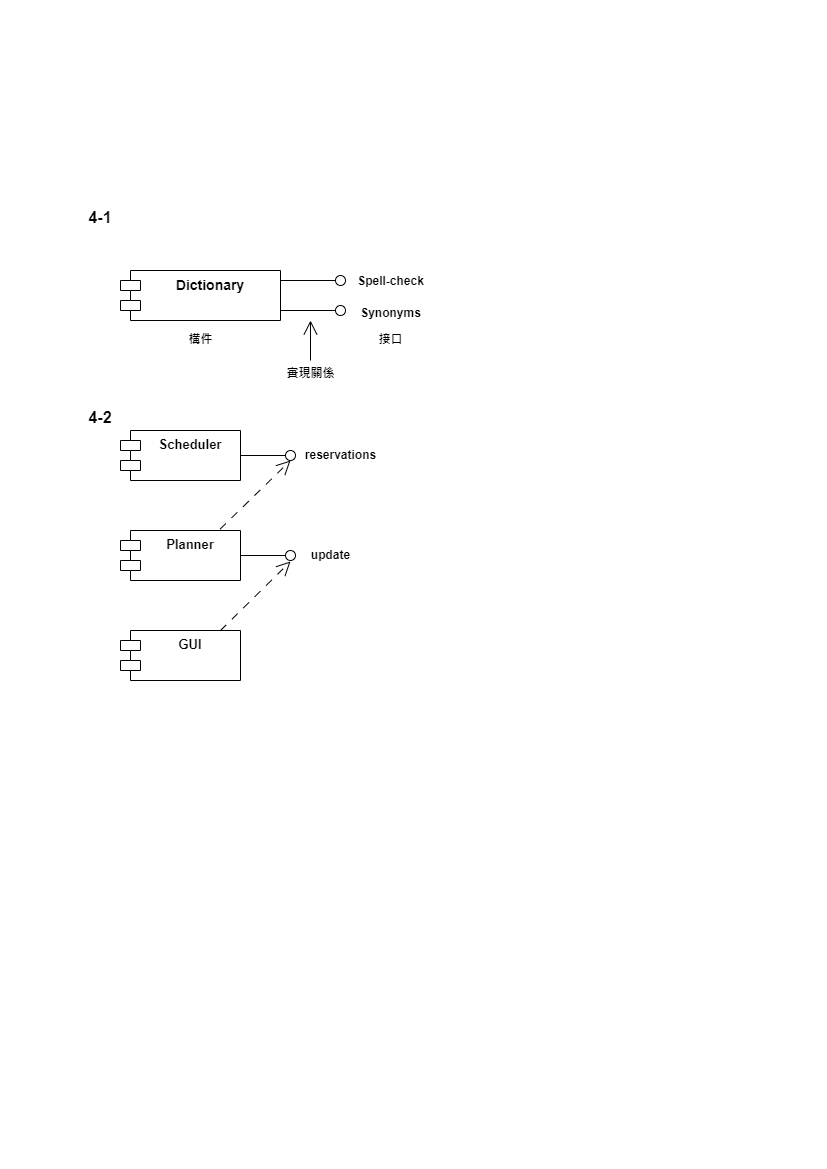

The diagram above was exported from draw.io. Its source (the exported page's mxGraphModel, read from the mxfile embedded in the PNG):
<mxGraphModel dx="1050" dy="534" grid="1" gridSize="10" guides="1" tooltips="1" connect="1" arrows="1" fold="1" page="1" pageScale="1" pageWidth="827" pageHeight="1169" math="0" shadow="0">
  <root>
    <mxCell id="0" />
    <mxCell id="1" parent="0" />
    <mxCell id="LP6vQsc6b6JN-bICqdqd-57" value="&lt;b&gt;&lt;font style=&quot;font-size: 14px;&quot;&gt;Dictionary&lt;/font&gt;&lt;/b&gt;" style="shape=module;align=left;spacingLeft=20;align=center;verticalAlign=top;whiteSpace=wrap;html=1;" vertex="1" parent="1">
      <mxGeometry x="120" y="270" width="160" height="50" as="geometry" />
    </mxCell>
    <mxCell id="LP6vQsc6b6JN-bICqdqd-58" value="" style="rounded=0;orthogonalLoop=1;jettySize=auto;html=1;endArrow=oval;endFill=0;sketch=0;sourcePerimeterSpacing=0;targetPerimeterSpacing=0;endSize=10;" edge="1" parent="1">
      <mxGeometry relative="1" as="geometry">
        <mxPoint x="280" y="280" as="sourcePoint" />
        <mxPoint x="340" y="280" as="targetPoint" />
      </mxGeometry>
    </mxCell>
    <mxCell id="LP6vQsc6b6JN-bICqdqd-59" value="" style="rounded=0;orthogonalLoop=1;jettySize=auto;html=1;endArrow=oval;endFill=0;sketch=0;sourcePerimeterSpacing=0;targetPerimeterSpacing=0;endSize=10;" edge="1" parent="1">
      <mxGeometry relative="1" as="geometry">
        <mxPoint x="280" y="310" as="sourcePoint" />
        <mxPoint x="340" y="310" as="targetPoint" />
      </mxGeometry>
    </mxCell>
    <mxCell id="LP6vQsc6b6JN-bICqdqd-60" value="Spell-check" style="text;align=center;fontStyle=1;verticalAlign=middle;spacingLeft=3;spacingRight=3;strokeColor=none;rotatable=0;points=[[0,0.5],[1,0.5]];portConstraint=eastwest;html=1;" vertex="1" parent="1">
      <mxGeometry x="350" y="268" width="80" height="26" as="geometry" />
    </mxCell>
    <mxCell id="LP6vQsc6b6JN-bICqdqd-61" value="Synonyms" style="text;align=center;fontStyle=1;verticalAlign=middle;spacingLeft=3;spacingRight=3;strokeColor=none;rotatable=0;points=[[0,0.5],[1,0.5]];portConstraint=eastwest;html=1;" vertex="1" parent="1">
      <mxGeometry x="350" y="300" width="80" height="26" as="geometry" />
    </mxCell>
    <mxCell id="LP6vQsc6b6JN-bICqdqd-62" value="構件" style="text;align=center;fontStyle=1;verticalAlign=middle;spacingLeft=3;spacingRight=3;strokeColor=none;rotatable=0;points=[[0,0.5],[1,0.5]];portConstraint=eastwest;html=1;" vertex="1" parent="1">
      <mxGeometry x="160" y="326" width="80" height="26" as="geometry" />
    </mxCell>
    <mxCell id="LP6vQsc6b6JN-bICqdqd-63" value="&lt;div&gt;接口&lt;/div&gt;" style="text;align=center;fontStyle=1;verticalAlign=middle;spacingLeft=3;spacingRight=3;strokeColor=none;rotatable=0;points=[[0,0.5],[1,0.5]];portConstraint=eastwest;html=1;" vertex="1" parent="1">
      <mxGeometry x="350" y="326" width="80" height="26" as="geometry" />
    </mxCell>
    <mxCell id="LP6vQsc6b6JN-bICqdqd-64" value="實現關係" style="text;align=center;fontStyle=1;verticalAlign=middle;spacingLeft=3;spacingRight=3;strokeColor=none;rotatable=0;points=[[0,0.5],[1,0.5]];portConstraint=eastwest;html=1;" vertex="1" parent="1">
      <mxGeometry x="270" y="360" width="80" height="26" as="geometry" />
    </mxCell>
    <mxCell id="LP6vQsc6b6JN-bICqdqd-65" value="" style="endArrow=open;endFill=1;endSize=12;html=1;rounded=0;" edge="1" parent="1">
      <mxGeometry width="160" relative="1" as="geometry">
        <mxPoint x="310" y="360" as="sourcePoint" />
        <mxPoint x="310" y="320" as="targetPoint" />
      </mxGeometry>
    </mxCell>
    <mxCell id="LP6vQsc6b6JN-bICqdqd-66" value="&lt;h1&gt;&lt;font style=&quot;font-size: 16px;&quot;&gt;4-1&lt;/font&gt;&lt;/h1&gt;" style="text;html=1;strokeColor=none;fillColor=none;align=center;verticalAlign=middle;whiteSpace=wrap;rounded=0;" vertex="1" parent="1">
      <mxGeometry x="70" y="200" width="60" height="30" as="geometry" />
    </mxCell>
    <mxCell id="LP6vQsc6b6JN-bICqdqd-67" value="&lt;h1&gt;&lt;font style=&quot;font-size: 16px;&quot;&gt;4-2&lt;/font&gt;&lt;/h1&gt;" style="text;html=1;strokeColor=none;fillColor=none;align=center;verticalAlign=middle;whiteSpace=wrap;rounded=0;" vertex="1" parent="1">
      <mxGeometry x="70" y="400" width="60" height="30" as="geometry" />
    </mxCell>
    <mxCell id="LP6vQsc6b6JN-bICqdqd-68" value="&lt;b&gt;&lt;font style=&quot;font-size: 13px;&quot;&gt;GUI&lt;/font&gt;&lt;/b&gt;" style="shape=module;align=left;spacingLeft=20;align=center;verticalAlign=top;whiteSpace=wrap;html=1;" vertex="1" parent="1">
      <mxGeometry x="120" y="630" width="120" height="50" as="geometry" />
    </mxCell>
    <mxCell id="LP6vQsc6b6JN-bICqdqd-69" value="&lt;b&gt;&lt;font style=&quot;font-size: 13px;&quot;&gt;Planner&lt;/font&gt;&lt;/b&gt;" style="shape=module;align=left;spacingLeft=20;align=center;verticalAlign=top;whiteSpace=wrap;html=1;" vertex="1" parent="1">
      <mxGeometry x="120" y="530" width="120" height="50" as="geometry" />
    </mxCell>
    <mxCell id="LP6vQsc6b6JN-bICqdqd-70" value="&lt;b&gt;&lt;font style=&quot;font-size: 13px;&quot;&gt;Scheduler&lt;/font&gt;&lt;/b&gt;" style="shape=module;align=left;spacingLeft=20;align=center;verticalAlign=top;whiteSpace=wrap;html=1;" vertex="1" parent="1">
      <mxGeometry x="120" y="430" width="120" height="50" as="geometry" />
    </mxCell>
    <mxCell id="LP6vQsc6b6JN-bICqdqd-71" value="" style="rounded=0;orthogonalLoop=1;jettySize=auto;html=1;endArrow=oval;endFill=0;sketch=0;sourcePerimeterSpacing=0;targetPerimeterSpacing=0;endSize=10;exitX=1;exitY=0.5;exitDx=0;exitDy=0;" edge="1" parent="1" source="LP6vQsc6b6JN-bICqdqd-70">
      <mxGeometry relative="1" as="geometry">
        <mxPoint x="290" y="290" as="sourcePoint" />
        <mxPoint x="290" y="455" as="targetPoint" />
      </mxGeometry>
    </mxCell>
    <mxCell id="LP6vQsc6b6JN-bICqdqd-72" value="" style="rounded=0;orthogonalLoop=1;jettySize=auto;html=1;endArrow=oval;endFill=0;sketch=0;sourcePerimeterSpacing=0;targetPerimeterSpacing=0;endSize=10;exitX=1;exitY=0.5;exitDx=0;exitDy=0;" edge="1" parent="1" source="LP6vQsc6b6JN-bICqdqd-69">
      <mxGeometry relative="1" as="geometry">
        <mxPoint x="260" y="475" as="sourcePoint" />
        <mxPoint x="290" y="555" as="targetPoint" />
      </mxGeometry>
    </mxCell>
    <mxCell id="LP6vQsc6b6JN-bICqdqd-73" value="" style="endArrow=open;endFill=1;endSize=12;html=1;rounded=0;exitX=0.83;exitY=-0.028;exitDx=0;exitDy=0;exitPerimeter=0;dashed=1;dashPattern=8 8;" edge="1" parent="1" source="LP6vQsc6b6JN-bICqdqd-69">
      <mxGeometry width="160" relative="1" as="geometry">
        <mxPoint x="320" y="370" as="sourcePoint" />
        <mxPoint x="290" y="460" as="targetPoint" />
      </mxGeometry>
    </mxCell>
    <mxCell id="LP6vQsc6b6JN-bICqdqd-74" value="" style="endArrow=open;endFill=1;endSize=12;html=1;rounded=0;exitX=0.83;exitY=-0.028;exitDx=0;exitDy=0;exitPerimeter=0;dashed=1;dashPattern=8 8;" edge="1" parent="1">
      <mxGeometry width="160" relative="1" as="geometry">
        <mxPoint x="220" y="630" as="sourcePoint" />
        <mxPoint x="290" y="561" as="targetPoint" />
      </mxGeometry>
    </mxCell>
    <mxCell id="LP6vQsc6b6JN-bICqdqd-75" value="reservations" style="text;align=center;fontStyle=1;verticalAlign=middle;spacingLeft=3;spacingRight=3;strokeColor=none;rotatable=0;points=[[0,0.5],[1,0.5]];portConstraint=eastwest;html=1;" vertex="1" parent="1">
      <mxGeometry x="300" y="442" width="80" height="26" as="geometry" />
    </mxCell>
    <mxCell id="LP6vQsc6b6JN-bICqdqd-76" value="update" style="text;align=center;fontStyle=1;verticalAlign=middle;spacingLeft=3;spacingRight=3;strokeColor=none;rotatable=0;points=[[0,0.5],[1,0.5]];portConstraint=eastwest;html=1;" vertex="1" parent="1">
      <mxGeometry x="290" y="542" width="80" height="26" as="geometry" />
    </mxCell>
  </root>
</mxGraphModel>